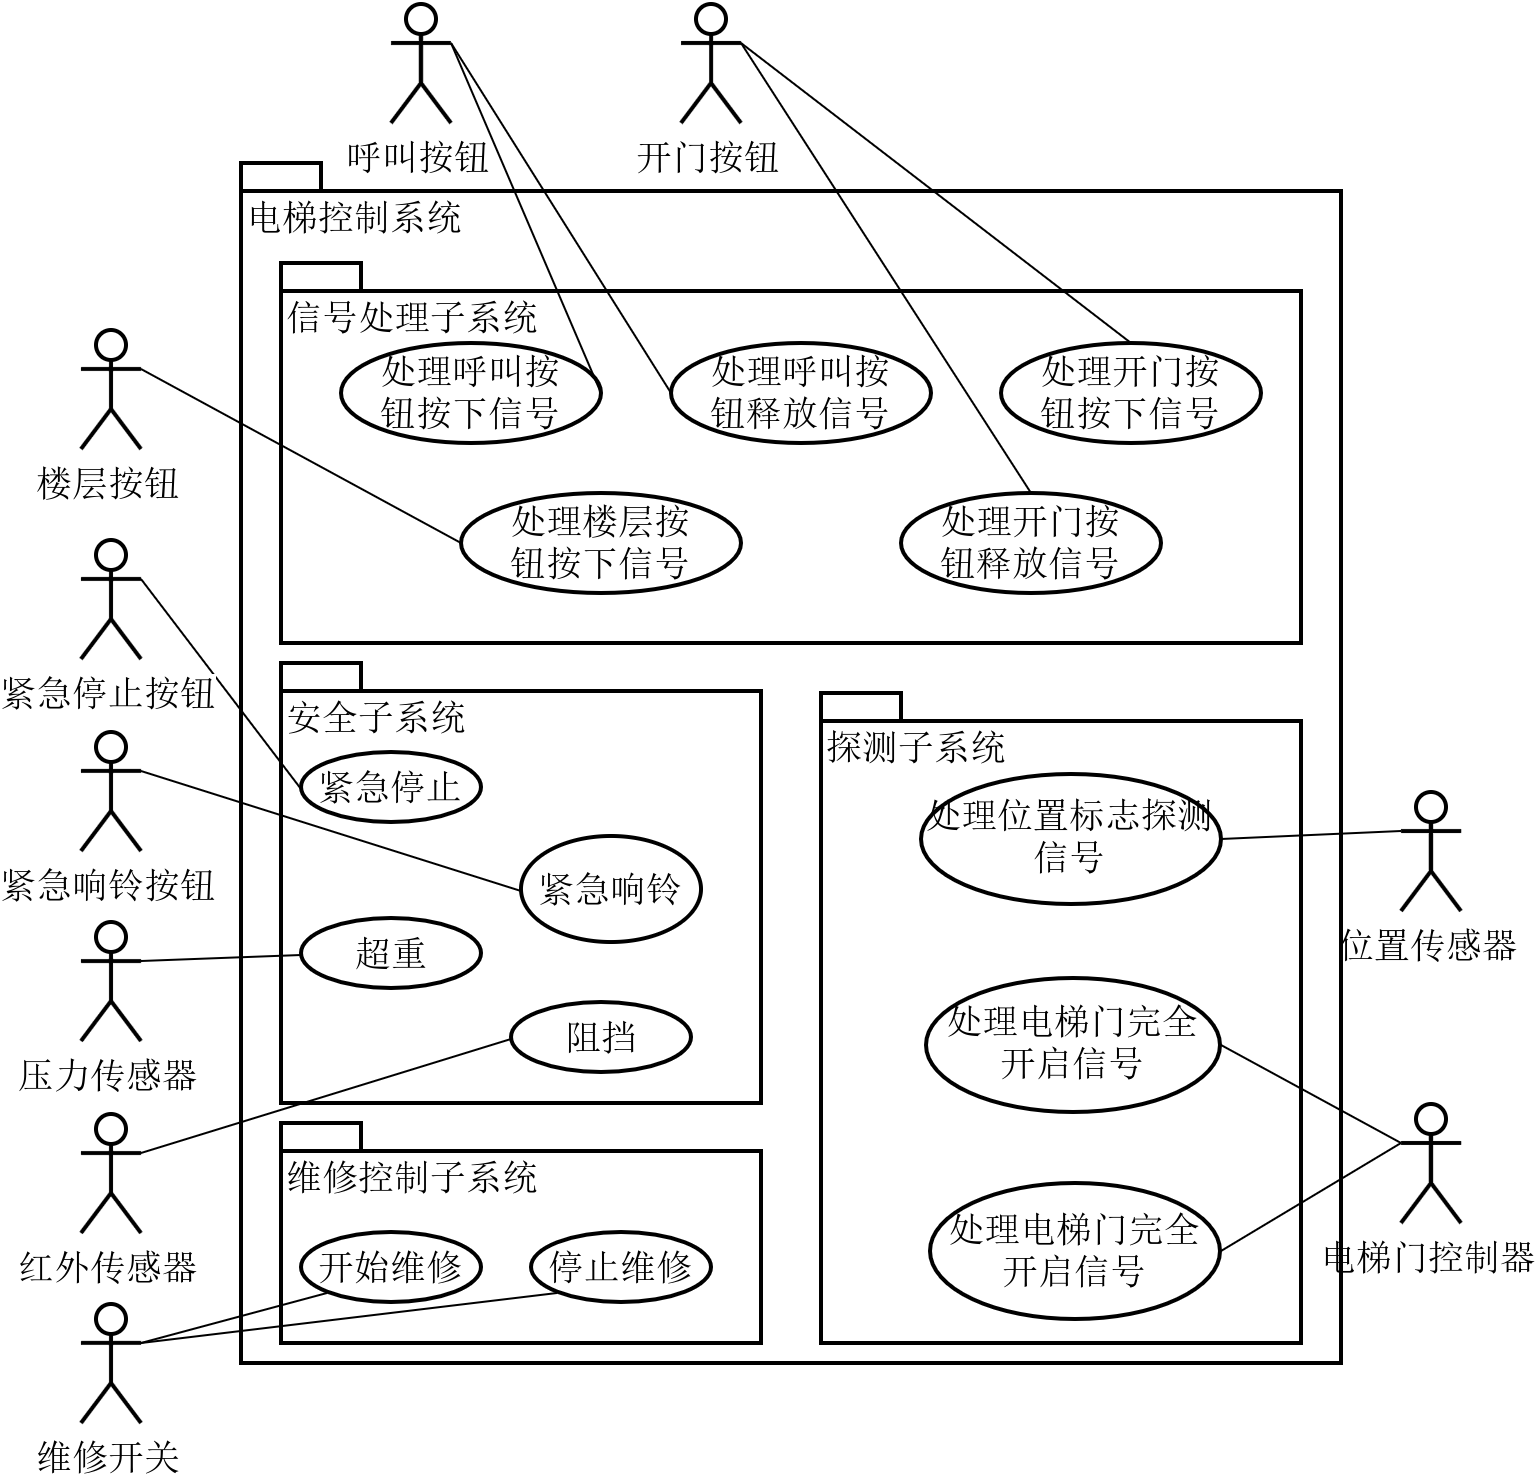

The diagram above was exported from draw.io. Its source (the exported page's mxGraphModel, read from the mxfile embedded in the PNG):
<mxGraphModel dx="1251" dy="601" grid="1" gridSize="10" guides="1" tooltips="1" connect="1" arrows="1" fold="1" page="1" pageScale="1" pageWidth="850" pageHeight="1100" background="#ffffff" math="0" shadow="0">
  <root>
    <mxCell id="0" />
    <mxCell id="1" parent="0" />
    <mxCell id="2" value="电梯控制系统" style="shape=folder;fontStyle=0;spacingTop=10;tabWidth=40;tabHeight=14;tabPosition=left;html=1;rounded=0;shadow=0;glass=0;comic=0;labelBackgroundColor=none;strokeWidth=2;fillColor=none;fontSize=18;align=left;verticalAlign=top;" vertex="1" parent="1">
      <mxGeometry x="180" y="140" width="550" height="600" as="geometry" />
    </mxCell>
    <mxCell id="3" value="信号处理子系统" style="shape=folder;fontStyle=0;spacingTop=10;tabWidth=40;tabHeight=14;tabPosition=left;html=1;rounded=0;shadow=0;glass=0;comic=0;labelBackgroundColor=none;strokeWidth=2;fillColor=none;fontSize=18;align=left;verticalAlign=top;" vertex="1" parent="1">
      <mxGeometry x="200" y="190" width="510" height="190" as="geometry" />
    </mxCell>
    <mxCell id="4" value="安全子系统" style="shape=folder;fontStyle=0;spacingTop=10;tabWidth=40;tabHeight=14;tabPosition=left;html=1;rounded=0;shadow=0;glass=0;comic=0;labelBackgroundColor=none;strokeWidth=2;fillColor=none;fontSize=18;align=left;verticalAlign=top;" vertex="1" parent="1">
      <mxGeometry x="200" y="390" width="240" height="220" as="geometry" />
    </mxCell>
    <mxCell id="5" value="探测子系统" style="shape=folder;fontStyle=0;spacingTop=10;tabWidth=40;tabHeight=14;tabPosition=left;html=1;rounded=0;shadow=0;glass=0;comic=0;labelBackgroundColor=none;strokeWidth=2;fillColor=none;fontSize=18;align=left;verticalAlign=top;" vertex="1" parent="1">
      <mxGeometry x="470" y="405" width="240" height="325" as="geometry" />
    </mxCell>
    <mxCell id="6" value="维修控制子系统" style="shape=folder;fontStyle=0;spacingTop=10;tabWidth=40;tabHeight=14;tabPosition=left;html=1;rounded=0;shadow=0;glass=0;comic=0;labelBackgroundColor=none;strokeWidth=2;fillColor=none;fontSize=18;align=left;verticalAlign=top;" vertex="1" parent="1">
      <mxGeometry x="200" y="620" width="240" height="110" as="geometry" />
    </mxCell>
    <mxCell id="7" value="处理呼叫&lt;span&gt;按&lt;/span&gt;&lt;div&gt;&lt;span&gt;钮按下信号&lt;/span&gt;&lt;/div&gt;" style="ellipse;whiteSpace=wrap;html=1;rounded=0;shadow=0;glass=0;comic=0;labelBackgroundColor=none;strokeWidth=2;fillColor=none;fontSize=18;align=center;flipH=1;flipV=1;" vertex="1" parent="1">
      <mxGeometry x="230" y="230" width="130" height="50" as="geometry" />
    </mxCell>
    <mxCell id="8" value="处理呼叫按&lt;div&gt;钮释放信号&lt;/div&gt;" style="ellipse;whiteSpace=wrap;html=1;rounded=0;shadow=0;glass=0;comic=0;labelBackgroundColor=none;strokeWidth=2;fillColor=none;fontSize=18;align=center;flipH=1;flipV=1;" vertex="1" parent="1">
      <mxGeometry x="395" y="230" width="130" height="50" as="geometry" />
    </mxCell>
    <mxCell id="10" value="处理开门&lt;span&gt;按&lt;/span&gt;&lt;div&gt;&lt;span&gt;钮按下信号&lt;/span&gt;&lt;/div&gt;" style="ellipse;whiteSpace=wrap;html=1;rounded=0;shadow=0;glass=0;comic=0;labelBackgroundColor=none;strokeWidth=2;fillColor=none;fontSize=18;align=center;flipH=1;flipV=1;" vertex="1" parent="1">
      <mxGeometry x="560" y="230" width="130" height="50" as="geometry" />
    </mxCell>
    <mxCell id="11" value="处理开门按&lt;div&gt;钮释放信号&lt;/div&gt;" style="ellipse;whiteSpace=wrap;html=1;rounded=0;shadow=0;glass=0;comic=0;labelBackgroundColor=none;strokeWidth=2;fillColor=none;fontSize=18;align=center;" vertex="1" parent="1">
      <mxGeometry x="510" y="305" width="130" height="50" as="geometry" />
    </mxCell>
    <mxCell id="13" value="处理楼层按&lt;div&gt;钮按下信号&lt;/div&gt;" style="ellipse;whiteSpace=wrap;html=1;rounded=0;shadow=0;glass=0;comic=0;labelBackgroundColor=none;strokeWidth=2;fillColor=none;fontSize=18;align=center;flipH=1;flipV=1;" vertex="1" parent="1">
      <mxGeometry x="290" y="305" width="140" height="50" as="geometry" />
    </mxCell>
    <mxCell id="15" style="edgeStyle=none;rounded=0;comic=0;html=1;exitX=1;exitY=0.3333333333333333;exitPerimeter=0;entryX=1;entryY=0.5;shadow=0;labelBackgroundColor=none;endArrow=none;endFill=0;jettySize=auto;orthogonalLoop=1;strokeWidth=1;fillColor=none;fontSize=18;" edge="1" parent="1" source="14" target="13">
      <mxGeometry relative="1" as="geometry" />
    </mxCell>
    <mxCell id="14" value="楼层按钮" style="shape=umlActor;verticalLabelPosition=bottom;labelBackgroundColor=#ffffff;verticalAlign=top;html=1;rounded=0;shadow=0;glass=0;comic=0;strokeWidth=2;fillColor=none;fontSize=18;align=center;" vertex="1" parent="1">
      <mxGeometry x="100" y="223" width="30" height="60" as="geometry" />
    </mxCell>
    <mxCell id="17" style="edgeStyle=none;rounded=0;comic=0;html=1;exitX=1;exitY=0.3333333333333333;exitPerimeter=0;entryX=1;entryY=0.5;shadow=0;labelBackgroundColor=none;endArrow=none;endFill=0;jettySize=auto;orthogonalLoop=1;strokeWidth=1;fillColor=none;fontSize=18;" edge="1" parent="1" source="16" target="8">
      <mxGeometry relative="1" as="geometry" />
    </mxCell>
    <mxCell id="18" style="edgeStyle=none;rounded=0;comic=0;html=1;exitX=1;exitY=0.3333333333333333;exitPerimeter=0;entryX=0;entryY=0.5;shadow=0;labelBackgroundColor=none;endArrow=none;endFill=0;jettySize=auto;orthogonalLoop=1;strokeWidth=1;fillColor=none;fontSize=18;" edge="1" parent="1" source="16" target="7">
      <mxGeometry relative="1" as="geometry" />
    </mxCell>
    <mxCell id="16" value="呼叫按钮" style="shape=umlActor;verticalLabelPosition=bottom;labelBackgroundColor=#ffffff;verticalAlign=top;html=1;rounded=0;shadow=0;glass=0;comic=0;strokeWidth=2;fillColor=none;fontSize=18;align=center;" vertex="1" parent="1">
      <mxGeometry x="255" y="60" width="30" height="60" as="geometry" />
    </mxCell>
    <mxCell id="20" style="edgeStyle=none;rounded=0;comic=0;html=1;exitX=1;exitY=0.3333333333333333;exitPerimeter=0;entryX=0.5;entryY=1;shadow=0;labelBackgroundColor=none;endArrow=none;endFill=0;jettySize=auto;orthogonalLoop=1;strokeWidth=1;fillColor=none;fontSize=18;" edge="1" parent="1" source="19" target="10">
      <mxGeometry relative="1" as="geometry" />
    </mxCell>
    <mxCell id="21" style="edgeStyle=none;rounded=0;comic=0;html=1;exitX=1;exitY=0.3333333333333333;exitPerimeter=0;entryX=0.5;entryY=0;shadow=0;labelBackgroundColor=none;endArrow=none;endFill=0;jettySize=auto;orthogonalLoop=1;strokeWidth=1;fillColor=none;fontSize=18;" edge="1" parent="1" source="19" target="11">
      <mxGeometry relative="1" as="geometry" />
    </mxCell>
    <mxCell id="19" value="开门按钮" style="shape=umlActor;verticalLabelPosition=bottom;labelBackgroundColor=#ffffff;verticalAlign=top;html=1;rounded=0;shadow=0;glass=0;comic=0;strokeWidth=2;fillColor=none;fontSize=18;align=center;" vertex="1" parent="1">
      <mxGeometry x="400" y="60" width="30" height="60" as="geometry" />
    </mxCell>
    <mxCell id="22" value="紧急停止" style="ellipse;whiteSpace=wrap;html=1;rounded=0;shadow=0;glass=0;comic=0;labelBackgroundColor=none;strokeWidth=2;fillColor=none;fontSize=18;align=center;flipH=1;flipV=1;" vertex="1" parent="1">
      <mxGeometry x="210" y="435" width="90" height="35" as="geometry" />
    </mxCell>
    <mxCell id="23" value="紧急响铃" style="ellipse;whiteSpace=wrap;html=1;rounded=0;shadow=0;glass=0;comic=0;labelBackgroundColor=none;strokeWidth=2;fillColor=none;fontSize=18;align=center;flipH=1;flipV=1;" vertex="1" parent="1">
      <mxGeometry x="320" y="477" width="90" height="53" as="geometry" />
    </mxCell>
    <mxCell id="24" value="超重" style="ellipse;whiteSpace=wrap;html=1;rounded=0;shadow=0;glass=0;comic=0;labelBackgroundColor=none;strokeWidth=2;fillColor=none;fontSize=18;align=center;flipH=1;flipV=1;" vertex="1" parent="1">
      <mxGeometry x="210" y="518" width="90" height="35" as="geometry" />
    </mxCell>
    <mxCell id="25" value="阻挡" style="ellipse;whiteSpace=wrap;html=1;rounded=0;shadow=0;glass=0;comic=0;labelBackgroundColor=none;strokeWidth=2;fillColor=none;fontSize=18;align=center;flipH=1;flipV=1;" vertex="1" parent="1">
      <mxGeometry x="315" y="560" width="90" height="35" as="geometry" />
    </mxCell>
    <mxCell id="30" style="edgeStyle=none;rounded=0;comic=0;html=1;exitX=1;exitY=0.3333333333333333;exitPerimeter=0;entryX=1;entryY=0.5;shadow=0;labelBackgroundColor=none;endArrow=none;endFill=0;jettySize=auto;orthogonalLoop=1;strokeWidth=1;fillColor=none;fontSize=18;" edge="1" parent="1" source="26" target="22">
      <mxGeometry relative="1" as="geometry" />
    </mxCell>
    <mxCell id="26" value="紧急停止按钮" style="shape=umlActor;verticalLabelPosition=bottom;labelBackgroundColor=#ffffff;verticalAlign=top;html=1;rounded=0;shadow=0;glass=0;comic=0;strokeWidth=2;fillColor=none;fontSize=18;align=center;" vertex="1" parent="1">
      <mxGeometry x="100" y="328" width="30" height="60" as="geometry" />
    </mxCell>
    <mxCell id="31" style="edgeStyle=none;rounded=0;comic=0;html=1;exitX=1;exitY=0.3333333333333333;exitPerimeter=0;entryX=1;entryY=0.5;shadow=0;labelBackgroundColor=none;endArrow=none;endFill=0;jettySize=auto;orthogonalLoop=1;strokeWidth=1;fillColor=none;fontSize=18;" edge="1" parent="1" source="27" target="23">
      <mxGeometry relative="1" as="geometry" />
    </mxCell>
    <mxCell id="27" value="紧急响铃按钮" style="shape=umlActor;verticalLabelPosition=bottom;labelBackgroundColor=#ffffff;verticalAlign=top;html=1;rounded=0;shadow=0;glass=0;comic=0;strokeWidth=2;fillColor=none;fontSize=18;align=center;" vertex="1" parent="1">
      <mxGeometry x="100" y="424" width="30" height="60" as="geometry" />
    </mxCell>
    <mxCell id="32" style="edgeStyle=none;rounded=0;comic=0;html=1;exitX=1;exitY=0.3333333333333333;exitPerimeter=0;entryX=1;entryY=0.5;shadow=0;labelBackgroundColor=none;endArrow=none;endFill=0;jettySize=auto;orthogonalLoop=1;strokeWidth=1;fillColor=none;fontSize=18;" edge="1" parent="1" source="28" target="24">
      <mxGeometry relative="1" as="geometry" />
    </mxCell>
    <mxCell id="28" value="压力传感器" style="shape=umlActor;verticalLabelPosition=bottom;labelBackgroundColor=#ffffff;verticalAlign=top;html=1;rounded=0;shadow=0;glass=0;comic=0;strokeWidth=2;fillColor=none;fontSize=18;align=center;" vertex="1" parent="1">
      <mxGeometry x="100" y="519" width="30" height="60" as="geometry" />
    </mxCell>
    <mxCell id="33" style="edgeStyle=none;rounded=0;comic=0;html=1;exitX=1;exitY=0.3333333333333333;exitPerimeter=0;entryX=1;entryY=0.5;shadow=0;labelBackgroundColor=none;endArrow=none;endFill=0;jettySize=auto;orthogonalLoop=1;strokeWidth=1;fillColor=none;fontSize=18;" edge="1" parent="1" source="29" target="25">
      <mxGeometry relative="1" as="geometry" />
    </mxCell>
    <mxCell id="29" value="红外传感器" style="shape=umlActor;verticalLabelPosition=bottom;labelBackgroundColor=#ffffff;verticalAlign=top;html=1;rounded=0;shadow=0;glass=0;comic=0;strokeWidth=2;fillColor=none;fontSize=18;align=center;" vertex="1" parent="1">
      <mxGeometry x="100" y="615" width="30" height="60" as="geometry" />
    </mxCell>
    <mxCell id="34" value="开始维修" style="ellipse;whiteSpace=wrap;html=1;rounded=0;shadow=0;glass=0;comic=0;labelBackgroundColor=none;strokeWidth=2;fillColor=none;fontSize=18;align=center;flipH=1;flipV=1;" vertex="1" parent="1">
      <mxGeometry x="210" y="675" width="90" height="35" as="geometry" />
    </mxCell>
    <mxCell id="35" value="停止维修" style="ellipse;whiteSpace=wrap;html=1;rounded=0;shadow=0;glass=0;comic=0;labelBackgroundColor=none;strokeWidth=2;fillColor=none;fontSize=18;align=center;flipH=1;flipV=1;" vertex="1" parent="1">
      <mxGeometry x="325" y="675" width="90" height="35" as="geometry" />
    </mxCell>
    <mxCell id="38" style="edgeStyle=none;rounded=0;comic=0;html=1;exitX=1;exitY=0.3333333333333333;exitPerimeter=0;entryX=1;entryY=0;shadow=0;labelBackgroundColor=none;endArrow=none;endFill=0;jettySize=auto;orthogonalLoop=1;strokeWidth=1;fillColor=none;fontSize=18;" edge="1" parent="1" source="36" target="34">
      <mxGeometry relative="1" as="geometry" />
    </mxCell>
    <mxCell id="39" style="edgeStyle=none;rounded=0;comic=0;html=1;exitX=1;exitY=0.3333333333333333;exitPerimeter=0;entryX=1;entryY=0;shadow=0;labelBackgroundColor=none;endArrow=none;endFill=0;jettySize=auto;orthogonalLoop=1;strokeWidth=1;fillColor=none;fontSize=18;" edge="1" parent="1" source="36" target="35">
      <mxGeometry relative="1" as="geometry" />
    </mxCell>
    <mxCell id="36" value="维修开关" style="shape=umlActor;verticalLabelPosition=bottom;labelBackgroundColor=#ffffff;verticalAlign=top;html=1;rounded=0;shadow=0;glass=0;comic=0;strokeWidth=2;fillColor=none;fontSize=18;align=center;" vertex="1" parent="1">
      <mxGeometry x="100" y="710" width="30" height="60" as="geometry" />
    </mxCell>
    <mxCell id="40" value="处理位置标志探测信号" style="ellipse;whiteSpace=wrap;html=1;rounded=0;shadow=0;glass=0;comic=0;labelBackgroundColor=none;strokeWidth=2;fillColor=none;fontSize=18;align=center;flipV=0;flipH=1;" vertex="1" parent="1">
      <mxGeometry x="520" y="445" width="150" height="65" as="geometry" />
    </mxCell>
    <mxCell id="41" value="处理电梯门完全开启信号" style="ellipse;whiteSpace=wrap;html=1;rounded=0;shadow=0;glass=0;comic=0;labelBackgroundColor=none;strokeWidth=2;fillColor=none;fontSize=18;align=center;flipV=0;flipH=1;" vertex="1" parent="1">
      <mxGeometry x="523" y="547" width="147" height="67" as="geometry" />
    </mxCell>
    <mxCell id="42" value="处理电梯门完全开启信号" style="ellipse;whiteSpace=wrap;html=1;rounded=0;shadow=0;glass=0;comic=0;labelBackgroundColor=none;strokeWidth=2;fillColor=none;fontSize=18;align=center;flipV=0;flipH=1;" vertex="1" parent="1">
      <mxGeometry x="525" y="650" width="145" height="68" as="geometry" />
    </mxCell>
    <mxCell id="47" style="edgeStyle=none;rounded=0;comic=0;html=1;exitX=0;exitY=0.3333333333333333;exitPerimeter=0;entryX=0;entryY=0.5;shadow=0;labelBackgroundColor=none;endArrow=none;endFill=0;jettySize=auto;orthogonalLoop=1;strokeWidth=1;fillColor=none;fontSize=18;" edge="1" parent="1" source="43" target="40">
      <mxGeometry relative="1" as="geometry" />
    </mxCell>
    <mxCell id="43" value="位置传感器" style="shape=umlActor;verticalLabelPosition=bottom;labelBackgroundColor=none;verticalAlign=top;html=1;rounded=0;shadow=0;glass=0;comic=0;strokeWidth=2;fillColor=none;fontSize=18;align=center;" vertex="1" parent="1">
      <mxGeometry x="760" y="454" width="30" height="60" as="geometry" />
    </mxCell>
    <mxCell id="45" style="edgeStyle=none;rounded=0;comic=0;html=1;exitX=0;exitY=0.3333333333333333;exitPerimeter=0;entryX=0;entryY=0.5;shadow=0;labelBackgroundColor=none;endArrow=none;endFill=0;jettySize=auto;orthogonalLoop=1;strokeWidth=1;fillColor=none;fontSize=18;" edge="1" parent="1" source="44" target="41">
      <mxGeometry relative="1" as="geometry" />
    </mxCell>
    <mxCell id="46" style="edgeStyle=none;rounded=0;comic=0;html=1;exitX=0;exitY=0.3333333333333333;exitPerimeter=0;entryX=0;entryY=0.5;shadow=0;labelBackgroundColor=none;endArrow=none;endFill=0;jettySize=auto;orthogonalLoop=1;strokeWidth=1;fillColor=none;fontSize=18;" edge="1" parent="1" source="44" target="42">
      <mxGeometry relative="1" as="geometry" />
    </mxCell>
    <mxCell id="44" value="电梯门控制器" style="shape=umlActor;verticalLabelPosition=bottom;labelBackgroundColor=none;verticalAlign=top;html=1;rounded=0;shadow=0;glass=0;comic=0;strokeWidth=2;fillColor=none;fontSize=18;align=center;" vertex="1" parent="1">
      <mxGeometry x="760" y="610" width="30" height="60" as="geometry" />
    </mxCell>
  </root>
</mxGraphModel>